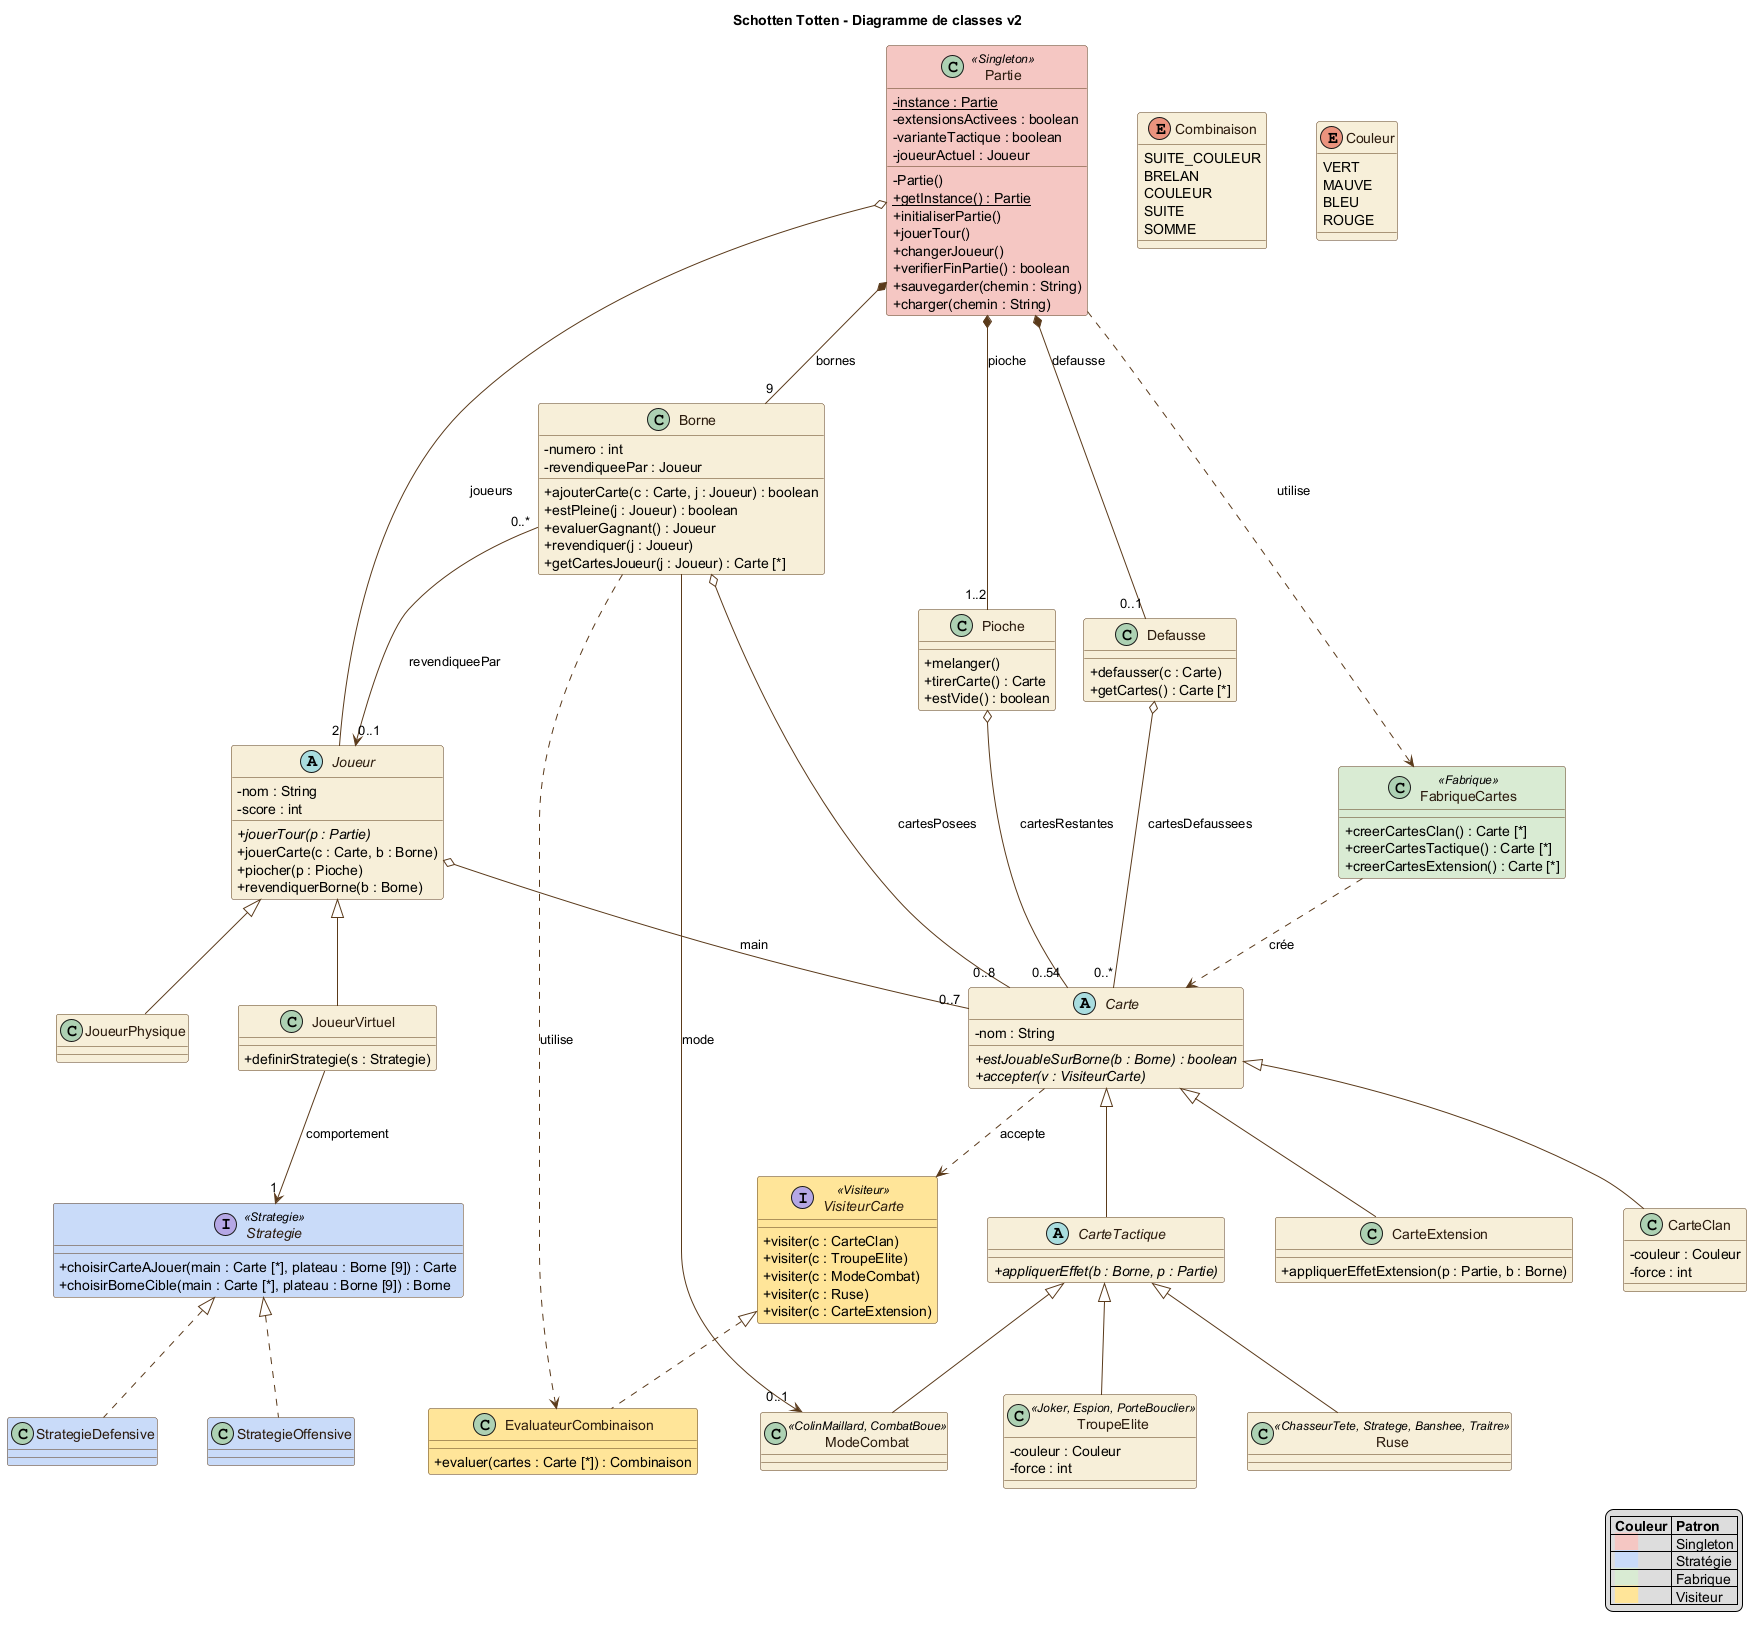

The diagram above was rendered by PlantUML. Its source (embedded in the PNG):
@startuml classes-v2
' Diagramme de classes v2 : base = diagramme du binôme (Modelio), corrigé et complété
' avec Fabrique et Visiteur. Rendu : java -jar plantuml.jar -tpng classes-v2.puml
' Code couleur : une couleur par patron de conception (voir légende).
title Schotten Totten - Diagramme de classes v2

skinparam classAttributeIconSize 0
skinparam shadowing false
skinparam nodesep 50
skinparam ranksep 70
skinparam class {
  BackgroundColor #F7EFD8
  BorderColor #5A3A1B
  ArrowColor #5A3A1B
  FontColor #2B1B0E
}

' --- Jeu ---
class Partie <<Singleton>> #F4C7C3 {
  - {static} instance : Partie
  - extensionsActivees : boolean
  - varianteTactique : boolean
  - joueurActuel : Joueur
  - Partie()
  + {static} getInstance() : Partie
  + initialiserPartie()
  + jouerTour()
  + changerJoueur()
  + verifierFinPartie() : boolean
  + sauvegarder(chemin : String)
  + charger(chemin : String)
}

class Borne {
  - numero : int
  - revendiqueePar : Joueur
  + ajouterCarte(c : Carte, j : Joueur) : boolean
  + estPleine(j : Joueur) : boolean
  + evaluerGagnant() : Joueur
  + revendiquer(j : Joueur)
  + getCartesJoueur(j : Joueur) : Carte [*]
}

class Pioche {
  + melanger()
  + tirerCarte() : Carte
  + estVide() : boolean
}

class Defausse {
  + defausser(c : Carte)
  + getCartes() : Carte [*]
}

enum Combinaison {
  SUITE_COULEUR
  BRELAN
  COULEUR
  SUITE
  SOMME
}

' --- Joueurs et Strategie ---
abstract class Joueur {
  - nom : String
  - score : int
  + {abstract} jouerTour(p : Partie)
  + jouerCarte(c : Carte, b : Borne)
  + piocher(p : Pioche)
  + revendiquerBorne(b : Borne)
}

class JoueurPhysique
class JoueurVirtuel {
  + definirStrategie(s : Strategie)
}

interface Strategie <<Strategie>> #C9DAF8 {
  + choisirCarteAJouer(main : Carte [*], plateau : Borne [9]) : Carte
  + choisirBorneCible(main : Carte [*], plateau : Borne [9]) : Borne
}
class StrategieDefensive #C9DAF8
class StrategieOffensive #C9DAF8

' --- Cartes ---
abstract class Carte {
  - nom : String
  + {abstract} estJouableSurBorne(b : Borne) : boolean
  + {abstract} accepter(v : VisiteurCarte)
}

class CarteClan {
  - couleur : Couleur
  - force : int
}

abstract class CarteTactique {
  + {abstract} appliquerEffet(b : Borne, p : Partie)
}

class TroupeElite <<Joker, Espion, PorteBouclier>> {
  - couleur : Couleur
  - force : int
}
class ModeCombat <<ColinMaillard, CombatBoue>>
class Ruse <<ChasseurTete, Stratege, Banshee, Traitre>>

class CarteExtension {
  + appliquerEffetExtension(p : Partie, b : Borne)
}

enum Couleur {
  VERT
  MAUVE
  BLEU
  ROUGE
  ' 6 valeurs au total
}

' --- Patron Fabrique ---
class FabriqueCartes <<Fabrique>> #D9EAD3 {
  + creerCartesClan() : Carte [*]
  + creerCartesTactique() : Carte [*]
  + creerCartesExtension() : Carte [*]
}

' --- Patron Visiteur ---
interface VisiteurCarte <<Visiteur>> #FFE599 {
  + visiter(c : CarteClan)
  + visiter(c : TroupeElite)
  + visiter(c : ModeCombat)
  + visiter(c : Ruse)
  + visiter(c : CarteExtension)
}
class EvaluateurCombinaison #FFE599 {
  + evaluer(cartes : Carte [*]) : Combinaison
}

' --- Structure du jeu ---
Partie *-- "9" Borne : bornes
Partie *-- "1..2" Pioche : pioche
Partie *-- "0..1" Defausse : defausse
Partie o-- "2" Joueur : joueurs
Borne "0..*" --> "0..1" Joueur : revendiqueePar
Borne o-- "0..8" Carte : cartesPosees
Borne --> "0..1" ModeCombat : mode
Joueur o-- "0..7" Carte : main
Pioche o-- "0..54" Carte : cartesRestantes
Defausse o-- "0..*" Carte : cartesDefaussees

' --- Joueurs et Strategie ---
Joueur <|-- JoueurPhysique
Joueur <|-- JoueurVirtuel
JoueurVirtuel --> "1" Strategie : comportement
Strategie <|.. StrategieDefensive
Strategie <|.. StrategieOffensive

' --- Cartes ---
Carte <|-- CarteClan
Carte <|-- CarteTactique
Carte <|-- CarteExtension
CarteTactique <|-- TroupeElite
CarteTactique <|-- ModeCombat
CarteTactique <|-- Ruse

' --- Fabrique et Visiteur ---
Partie ..> FabriqueCartes : utilise
FabriqueCartes ..> Carte : crée
Carte ..> VisiteurCarte : accepte
VisiteurCarte <|.. EvaluateurCombinaison
Borne ..> EvaluateurCombinaison : utilise

legend right
  |= Couleur |= Patron |
  | <back:#F4C7C3>      </back> | Singleton |
  | <back:#C9DAF8>      </back> | Stratégie |
  | <back:#D9EAD3>      </back> | Fabrique |
  | <back:#FFE599>      </back> | Visiteur |
endlegend
@enduml